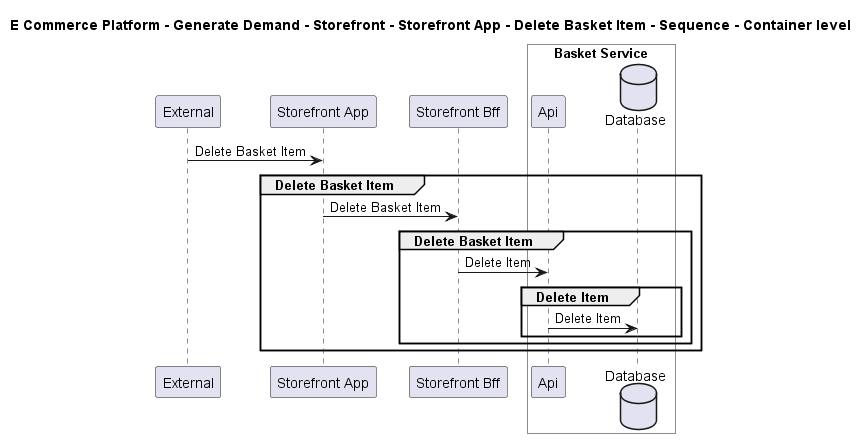

The diagram above was rendered by PlantUML. Its source (embedded in the PNG):
@startuml

title E Commerce Platform - Generate Demand - Storefront - Storefront App - Delete Basket Item - Sequence - Container level

participant "External" as C4InterFlow.SoftwareSystems.ExternalSystem
participant "Storefront App" as ECommercePlatform.GenerateDemand.Storefront.SoftwareSystems.StorefrontApp
participant "Storefront Bff" as ECommercePlatform.GenerateDemand.Storefront.SoftwareSystems.StorefrontBff

box "Basket Service" #White
    participant "Api" as ECommercePlatform.GenerateDemand.Basket.SoftwareSystems.BasketService.Containers.Api
    database "Database" as ECommercePlatform.GenerateDemand.Basket.SoftwareSystems.BasketService.Containers.Database
end box


C4InterFlow.SoftwareSystems.ExternalSystem -> ECommercePlatform.GenerateDemand.Storefront.SoftwareSystems.StorefrontApp : Delete Basket Item
group Delete Basket Item
ECommercePlatform.GenerateDemand.Storefront.SoftwareSystems.StorefrontApp -> ECommercePlatform.GenerateDemand.Storefront.SoftwareSystems.StorefrontBff : Delete Basket Item
group Delete Basket Item
ECommercePlatform.GenerateDemand.Storefront.SoftwareSystems.StorefrontBff -> ECommercePlatform.GenerateDemand.Basket.SoftwareSystems.BasketService.Containers.Api : Delete Item
group Delete Item
ECommercePlatform.GenerateDemand.Basket.SoftwareSystems.BasketService.Containers.Api -> ECommercePlatform.GenerateDemand.Basket.SoftwareSystems.BasketService.Containers.Database : Delete Item
end
end
end


@enduml